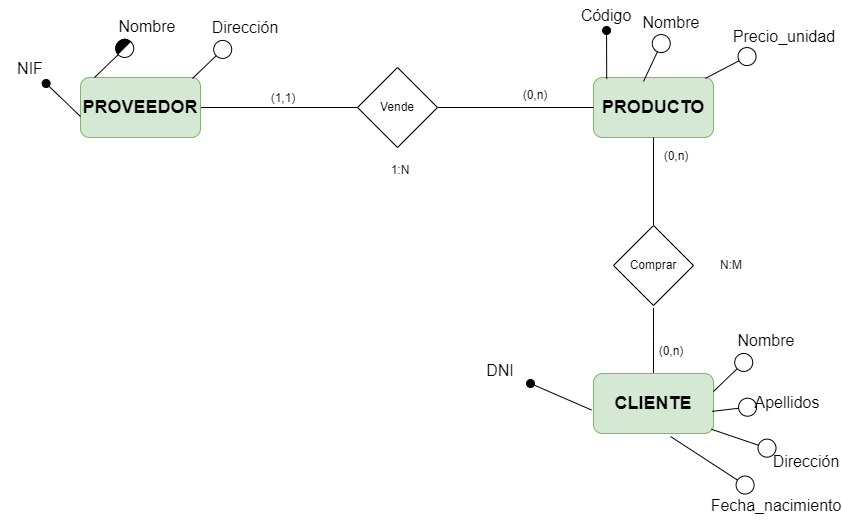

The diagram above was exported from draw.io. Its source (the exported page's mxGraphModel, read from the mxfile embedded in the PNG):
<mxGraphModel dx="1834" dy="818" grid="0" gridSize="10" guides="1" tooltips="1" connect="1" arrows="1" fold="1" page="0" pageScale="1" pageWidth="827" pageHeight="1169" math="0" shadow="0">
  <root>
    <mxCell id="0" />
    <mxCell id="1" parent="0" />
    <mxCell id="pLdYxAwzKpxF4JpL0xLt-1" value="&lt;b&gt;&lt;font style=&quot;font-size: 18px;&quot;&gt;PRODUCTO&lt;/font&gt;&lt;/b&gt;" style="rounded=1;whiteSpace=wrap;html=1;fillColor=#d5e8d4;strokeColor=#82b366;" vertex="1" parent="1">
      <mxGeometry x="273" y="98" width="120" height="60" as="geometry" />
    </mxCell>
    <mxCell id="pLdYxAwzKpxF4JpL0xLt-29" style="edgeStyle=orthogonalEdgeStyle;rounded=0;orthogonalLoop=1;jettySize=auto;html=1;endArrow=none;endFill=0;" edge="1" parent="1" source="pLdYxAwzKpxF4JpL0xLt-2" target="pLdYxAwzKpxF4JpL0xLt-28">
      <mxGeometry relative="1" as="geometry" />
    </mxCell>
    <mxCell id="pLdYxAwzKpxF4JpL0xLt-2" value="&lt;b&gt;&lt;font style=&quot;font-size: 18px;&quot;&gt;PROVEEDOR&lt;/font&gt;&lt;/b&gt;" style="rounded=1;whiteSpace=wrap;html=1;fillColor=#d5e8d4;strokeColor=#82b366;" vertex="1" parent="1">
      <mxGeometry x="-240" y="98" width="120" height="60" as="geometry" />
    </mxCell>
    <mxCell id="pLdYxAwzKpxF4JpL0xLt-15" style="edgeStyle=orthogonalEdgeStyle;rounded=0;orthogonalLoop=1;jettySize=auto;html=1;endArrow=none;endFill=0;" edge="1" parent="1" source="pLdYxAwzKpxF4JpL0xLt-3">
      <mxGeometry relative="1" as="geometry">
        <mxPoint x="333.0000000000002" y="328.41379310344826" as="targetPoint" />
      </mxGeometry>
    </mxCell>
    <mxCell id="pLdYxAwzKpxF4JpL0xLt-3" value="&lt;b&gt;&lt;font style=&quot;font-size: 18px;&quot;&gt;CLIENTE&lt;/font&gt;&lt;/b&gt;" style="rounded=1;whiteSpace=wrap;html=1;fillColor=#d5e8d4;strokeColor=#82b366;" vertex="1" parent="1">
      <mxGeometry x="273" y="394" width="120" height="60" as="geometry" />
    </mxCell>
    <mxCell id="pLdYxAwzKpxF4JpL0xLt-4" value="" style="endArrow=circle;html=1;rounded=0;fontSize=12;startSize=8;endSize=8;curved=1;endFill=0;" edge="1" parent="1">
      <mxGeometry width="50" height="50" relative="1" as="geometry">
        <mxPoint x="323" y="102" as="sourcePoint" />
        <mxPoint x="345" y="55" as="targetPoint" />
      </mxGeometry>
    </mxCell>
    <mxCell id="pLdYxAwzKpxF4JpL0xLt-5" value="Nombre" style="text;html=1;align=center;verticalAlign=middle;whiteSpace=wrap;rounded=0;fontSize=16;" vertex="1" parent="1">
      <mxGeometry x="321" y="28" width="60" height="30" as="geometry" />
    </mxCell>
    <mxCell id="pLdYxAwzKpxF4JpL0xLt-6" value="" style="endArrow=oval;html=1;rounded=0;fontSize=12;startSize=8;endSize=8;curved=1;endFill=1;exitX=0.11;exitY=0.026;exitDx=0;exitDy=0;exitPerimeter=0;" edge="1" target="pLdYxAwzKpxF4JpL0xLt-7" parent="1" source="pLdYxAwzKpxF4JpL0xLt-1">
      <mxGeometry width="50" height="50" relative="1" as="geometry">
        <mxPoint x="304" y="121" as="sourcePoint" />
        <mxPoint x="345" y="78" as="targetPoint" />
      </mxGeometry>
    </mxCell>
    <mxCell id="pLdYxAwzKpxF4JpL0xLt-7" value="Código" style="text;html=1;align=center;verticalAlign=middle;whiteSpace=wrap;rounded=0;fontSize=16;" vertex="1" parent="1">
      <mxGeometry x="256" y="21" width="60" height="30" as="geometry" />
    </mxCell>
    <mxCell id="pLdYxAwzKpxF4JpL0xLt-10" value="" style="endArrow=circle;html=1;rounded=0;fontSize=12;startSize=8;endSize=8;curved=1;endFill=0;exitX=0.932;exitY=0.015;exitDx=0;exitDy=0;exitPerimeter=0;" edge="1" target="pLdYxAwzKpxF4JpL0xLt-11" parent="1" source="pLdYxAwzKpxF4JpL0xLt-1">
      <mxGeometry width="50" height="50" relative="1" as="geometry">
        <mxPoint x="372.00000000000006" y="101.99999999999994" as="sourcePoint" />
        <mxPoint x="452.08" y="65.44" as="targetPoint" />
      </mxGeometry>
    </mxCell>
    <mxCell id="pLdYxAwzKpxF4JpL0xLt-11" value="Precio_unidad" style="text;html=1;align=center;verticalAlign=middle;whiteSpace=wrap;rounded=0;fontSize=16;" vertex="1" parent="1">
      <mxGeometry x="434.08" y="42.44" width="60" height="30" as="geometry" />
    </mxCell>
    <mxCell id="pLdYxAwzKpxF4JpL0xLt-14" style="edgeStyle=orthogonalEdgeStyle;rounded=0;orthogonalLoop=1;jettySize=auto;html=1;entryX=0.5;entryY=1;entryDx=0;entryDy=0;endArrow=none;endFill=0;" edge="1" parent="1" source="pLdYxAwzKpxF4JpL0xLt-12" target="pLdYxAwzKpxF4JpL0xLt-1">
      <mxGeometry relative="1" as="geometry" />
    </mxCell>
    <mxCell id="pLdYxAwzKpxF4JpL0xLt-12" value="Comprar" style="rhombus;whiteSpace=wrap;html=1;" vertex="1" parent="1">
      <mxGeometry x="293" y="246" width="80" height="80" as="geometry" />
    </mxCell>
    <mxCell id="pLdYxAwzKpxF4JpL0xLt-13" value="N:M" style="text;html=1;align=center;verticalAlign=middle;whiteSpace=wrap;rounded=0;" vertex="1" parent="1">
      <mxGeometry x="381" y="271" width="60" height="30" as="geometry" />
    </mxCell>
    <mxCell id="pLdYxAwzKpxF4JpL0xLt-16" value="(0,n)" style="text;html=1;align=center;verticalAlign=middle;whiteSpace=wrap;rounded=0;" vertex="1" parent="1">
      <mxGeometry x="321" y="357" width="60" height="30" as="geometry" />
    </mxCell>
    <mxCell id="pLdYxAwzKpxF4JpL0xLt-17" value="(0,n)" style="text;html=1;align=center;verticalAlign=middle;whiteSpace=wrap;rounded=0;" vertex="1" parent="1">
      <mxGeometry x="326" y="162" width="60" height="30" as="geometry" />
    </mxCell>
    <mxCell id="pLdYxAwzKpxF4JpL0xLt-18" value="" style="endArrow=circle;html=1;rounded=0;fontSize=12;startSize=8;endSize=8;curved=1;endFill=0;" edge="1" target="pLdYxAwzKpxF4JpL0xLt-19" parent="1">
      <mxGeometry width="50" height="50" relative="1" as="geometry">
        <mxPoint x="393" y="412" as="sourcePoint" />
        <mxPoint x="434" y="369" as="targetPoint" />
      </mxGeometry>
    </mxCell>
    <mxCell id="pLdYxAwzKpxF4JpL0xLt-19" value="Nombre" style="text;html=1;align=center;verticalAlign=middle;whiteSpace=wrap;rounded=0;fontSize=16;" vertex="1" parent="1">
      <mxGeometry x="416" y="346" width="60" height="30" as="geometry" />
    </mxCell>
    <mxCell id="pLdYxAwzKpxF4JpL0xLt-20" value="" style="endArrow=circle;html=1;rounded=0;fontSize=12;startSize=8;endSize=8;curved=1;endFill=0;exitX=0.989;exitY=0.631;exitDx=0;exitDy=0;exitPerimeter=0;" edge="1" target="pLdYxAwzKpxF4JpL0xLt-21" parent="1" source="pLdYxAwzKpxF4JpL0xLt-3">
      <mxGeometry width="50" height="50" relative="1" as="geometry">
        <mxPoint x="414" y="474" as="sourcePoint" />
        <mxPoint x="455" y="431" as="targetPoint" />
      </mxGeometry>
    </mxCell>
    <mxCell id="pLdYxAwzKpxF4JpL0xLt-21" value="Apellidos" style="text;html=1;align=center;verticalAlign=middle;whiteSpace=wrap;rounded=0;fontSize=16;" vertex="1" parent="1">
      <mxGeometry x="437" y="408" width="60" height="30" as="geometry" />
    </mxCell>
    <mxCell id="pLdYxAwzKpxF4JpL0xLt-22" value="" style="endArrow=circle;html=1;rounded=0;fontSize=12;startSize=8;endSize=8;curved=1;endFill=0;exitX=0.983;exitY=0.93;exitDx=0;exitDy=0;exitPerimeter=0;" edge="1" target="pLdYxAwzKpxF4JpL0xLt-23" parent="1" source="pLdYxAwzKpxF4JpL0xLt-3">
      <mxGeometry width="50" height="50" relative="1" as="geometry">
        <mxPoint x="437" y="533" as="sourcePoint" />
        <mxPoint x="478" y="490" as="targetPoint" />
      </mxGeometry>
    </mxCell>
    <mxCell id="pLdYxAwzKpxF4JpL0xLt-23" value="Dirección" style="text;html=1;align=center;verticalAlign=middle;whiteSpace=wrap;rounded=0;fontSize=16;" vertex="1" parent="1">
      <mxGeometry x="456" y="467" width="60" height="30" as="geometry" />
    </mxCell>
    <mxCell id="pLdYxAwzKpxF4JpL0xLt-24" value="" style="endArrow=circle;html=1;rounded=0;fontSize=12;startSize=8;endSize=8;curved=1;endFill=0;" edge="1" target="pLdYxAwzKpxF4JpL0xLt-25" parent="1">
      <mxGeometry width="50" height="50" relative="1" as="geometry">
        <mxPoint x="350" y="457" as="sourcePoint" />
        <mxPoint x="444" y="534" as="targetPoint" />
      </mxGeometry>
    </mxCell>
    <mxCell id="pLdYxAwzKpxF4JpL0xLt-25" value="Fecha_nacimiento" style="text;html=1;align=center;verticalAlign=middle;whiteSpace=wrap;rounded=0;fontSize=16;" vertex="1" parent="1">
      <mxGeometry x="426" y="511" width="60" height="30" as="geometry" />
    </mxCell>
    <mxCell id="pLdYxAwzKpxF4JpL0xLt-26" value="" style="endArrow=oval;html=1;rounded=0;fontSize=12;startSize=8;endSize=8;curved=1;endFill=1;exitX=-0.017;exitY=0.608;exitDx=0;exitDy=0;exitPerimeter=0;" edge="1" target="pLdYxAwzKpxF4JpL0xLt-27" parent="1" source="pLdYxAwzKpxF4JpL0xLt-3">
      <mxGeometry width="50" height="50" relative="1" as="geometry">
        <mxPoint x="127" y="442" as="sourcePoint" />
        <mxPoint x="168" y="399" as="targetPoint" />
      </mxGeometry>
    </mxCell>
    <mxCell id="pLdYxAwzKpxF4JpL0xLt-27" value="DNI" style="text;html=1;align=center;verticalAlign=middle;whiteSpace=wrap;rounded=0;fontSize=16;" vertex="1" parent="1">
      <mxGeometry x="150" y="376" width="60" height="30" as="geometry" />
    </mxCell>
    <mxCell id="pLdYxAwzKpxF4JpL0xLt-30" style="edgeStyle=orthogonalEdgeStyle;rounded=0;orthogonalLoop=1;jettySize=auto;html=1;endArrow=none;endFill=0;" edge="1" parent="1" source="pLdYxAwzKpxF4JpL0xLt-28" target="pLdYxAwzKpxF4JpL0xLt-1">
      <mxGeometry relative="1" as="geometry" />
    </mxCell>
    <mxCell id="pLdYxAwzKpxF4JpL0xLt-28" value="Vende" style="rhombus;whiteSpace=wrap;html=1;" vertex="1" parent="1">
      <mxGeometry x="37" y="88" width="80" height="80" as="geometry" />
    </mxCell>
    <mxCell id="pLdYxAwzKpxF4JpL0xLt-31" value="1:N" style="text;html=1;align=center;verticalAlign=middle;whiteSpace=wrap;rounded=0;" vertex="1" parent="1">
      <mxGeometry x="50" y="176" width="60" height="30" as="geometry" />
    </mxCell>
    <mxCell id="pLdYxAwzKpxF4JpL0xLt-32" value="" style="endArrow=circle;html=1;rounded=0;fontSize=12;startSize=8;endSize=8;curved=1;endFill=0;" edge="1" target="pLdYxAwzKpxF4JpL0xLt-33" parent="1">
      <mxGeometry width="50" height="50" relative="1" as="geometry">
        <mxPoint x="-226" y="98" as="sourcePoint" />
        <mxPoint x="-185" y="55" as="targetPoint" />
      </mxGeometry>
    </mxCell>
    <mxCell id="pLdYxAwzKpxF4JpL0xLt-33" value="Nombre" style="text;html=1;align=center;verticalAlign=middle;whiteSpace=wrap;rounded=0;fontSize=16;" vertex="1" parent="1">
      <mxGeometry x="-203" y="32" width="60" height="30" as="geometry" />
    </mxCell>
    <mxCell id="pLdYxAwzKpxF4JpL0xLt-37" value="" style="shape=or;whiteSpace=wrap;html=1;fillColor=#000000;rotation=-135;" vertex="1" parent="1">
      <mxGeometry x="-202.94" y="57.03" width="8" height="17" as="geometry" />
    </mxCell>
    <mxCell id="pLdYxAwzKpxF4JpL0xLt-40" value="" style="endArrow=oval;html=1;rounded=0;fontSize=12;startSize=8;endSize=8;curved=1;endFill=1;exitX=0;exitY=0.65;exitDx=0;exitDy=0;exitPerimeter=0;" edge="1" target="pLdYxAwzKpxF4JpL0xLt-41" parent="1" source="pLdYxAwzKpxF4JpL0xLt-2">
      <mxGeometry width="50" height="50" relative="1" as="geometry">
        <mxPoint x="-343" y="140.03" as="sourcePoint" />
        <mxPoint x="-302" y="97.03" as="targetPoint" />
      </mxGeometry>
    </mxCell>
    <mxCell id="pLdYxAwzKpxF4JpL0xLt-41" value="NIF" style="text;html=1;align=center;verticalAlign=middle;whiteSpace=wrap;rounded=0;fontSize=16;" vertex="1" parent="1">
      <mxGeometry x="-320" y="74.03" width="60" height="30" as="geometry" />
    </mxCell>
    <mxCell id="pLdYxAwzKpxF4JpL0xLt-42" value="" style="endArrow=circle;html=1;rounded=0;fontSize=12;startSize=8;endSize=8;curved=1;endFill=0;" edge="1" target="pLdYxAwzKpxF4JpL0xLt-43" parent="1">
      <mxGeometry width="50" height="50" relative="1" as="geometry">
        <mxPoint x="-128" y="99" as="sourcePoint" />
        <mxPoint x="-87" y="56" as="targetPoint" />
      </mxGeometry>
    </mxCell>
    <mxCell id="pLdYxAwzKpxF4JpL0xLt-43" value="Dirección" style="text;html=1;align=center;verticalAlign=middle;whiteSpace=wrap;rounded=0;fontSize=16;" vertex="1" parent="1">
      <mxGeometry x="-105" y="33" width="60" height="30" as="geometry" />
    </mxCell>
    <mxCell id="pLdYxAwzKpxF4JpL0xLt-44" value="(1,1)" style="text;html=1;align=center;verticalAlign=middle;whiteSpace=wrap;rounded=0;" vertex="1" parent="1">
      <mxGeometry x="-67" y="104" width="60" height="30" as="geometry" />
    </mxCell>
    <mxCell id="pLdYxAwzKpxF4JpL0xLt-45" value="(0,n)" style="text;html=1;align=center;verticalAlign=middle;whiteSpace=wrap;rounded=0;" vertex="1" parent="1">
      <mxGeometry x="185" y="101" width="60" height="30" as="geometry" />
    </mxCell>
  </root>
</mxGraphModel>